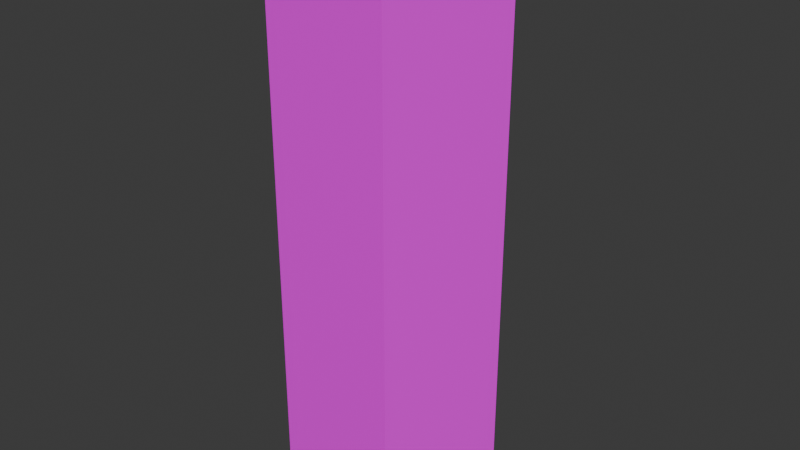 # Source: legR.blend  (saved by Blender 4.4.30; exported with 4.5.12 LTS)
import bpy
from mathutils import Matrix  # noqa: F401  (used for matrix-valued properties, if any)

bpy.ops.wm.read_factory_settings(use_empty=True)
scene = bpy.context.scene
scene.name = 'Scene'

# ---- collections
col_collection = bpy.data.collections.new('Collection'); scene.collection.children.link(col_collection)

# ---- images (referenced by path relative to the original .blend; pixels are not part of the script)
import os
ASSET_DIR = os.environ.get("B2B_ASSET_DIR", "")  # directory of the original .blend (textures are referenced by path, not embedded)
HERE = os.path.dirname(os.path.abspath(__file__))  # packed textures are extracted next to this script under _unpacked/

def load_image(name, relpath, width, height, colorspace="sRGB"):
    """Load a texture the original file referenced (path relative to the .blend, or extracted next to this script)."""
    p = next((c for c in (os.path.join(HERE, relpath), os.path.join(ASSET_DIR, relpath)) if relpath and os.path.exists(c)), "")
    if p:
        img = bpy.data.images.load(p, check_existing=True)
        img.name = name
    else:  # same state as the original file: an image datablock whose file is absent (Cycles renders it pink)
        img = bpy.data.images.new(name, width, height)
        img.source = "FILE"
        img.filepath = "//" + (relpath or name)
    img.colorspace_settings.name = colorspace
    return img
img_legr_png = load_image('legR.png', 'legR.png', 1024, 1024, 'sRGB')

# ---- materials (node trees are filled in below, after node groups)
mat_material = bpy.data.materials.new('Material')
mat_material.alpha_threshold = 0.0
mat_material.roughness = 0.5
mat_material.line_color = (0.0, 0.0, 0.0, 1.0)

# ---- material node trees
mat_material.use_nodes = True; mat_material.node_tree.nodes.clear()
_N = mat_material.node_tree.nodes; _L = mat_material.node_tree.links
n0 = _N.new('ShaderNodeOutputMaterial'); n0.name = 'Material Output'; n0.location = (300, 300)
n1 = _N.new('ShaderNodeBsdfPrincipled'); n1.name = 'Principled BSDF'; n1.location = (10, 300)
n1.inputs[3].default_value = 1.45
n2 = _N.new('ShaderNodeTexImage'); n2.name = '画像テクスチャ'; n2.location = (-280, 280)
n2.image = img_legr_png
_L.new(n1.outputs[0], n0.inputs[0])
_L.new(n2.outputs[0], n1.inputs[0])
n0.is_active_output = True

# ---- world
world_world = bpy.data.worlds.new('World'); scene.world = world_world
world_world.use_nodes = True; world_world.node_tree.nodes.clear()
_N = world_world.node_tree.nodes; _L = world_world.node_tree.links
n0 = _N.new('ShaderNodeOutputWorld'); n0.name = 'World Output'; n0.location = (300, 300)
n1 = _N.new('ShaderNodeBackground'); n1.name = 'Background'; n1.location = (10, 300)
n1.inputs[0].default_value = (0.05088, 0.05088, 0.05088, 1.0)
_L.new(n1.outputs[0], n0.inputs[0])
n0.is_active_output = True
world_world.color = (0.05088, 0.05088, 0.05088)
world_world.sun_shadow_jitter_overblur = 0.0

# ---- meshes
me_004 = bpy.data.meshes.new('円柱.004')
me_004.from_pydata([(-0.004077, 0.2065, -1.195), (-0.004077, 0.2065, -0.002976), (0.2066, 0.05343, -1.195), (0.2066, 0.05343, -0.002976), (0.1261, -0.1942, -1.195), (0.1261, -0.1942, -0.002976), (-0.1343, -0.1942, -1.195), (-0.1343, -0.1942, -0.002976), (-0.2147, 0.05343, -1.195), (-0.2147, 0.05343, -0.002976)], [], [(0, 1, 3, 2), (2, 3, 5, 4), (4, 5, 7, 6), (3, 1, 9, 7, 5), (6, 7, 9, 8), (8, 9, 1, 0), (0, 2, 4, 6, 8)])
me_004.polygons.foreach_set('use_smooth', [True] * 7)
_k = set([(0, 1), (0, 2), (0, 8), (1, 3), (1, 9), (2, 3), (2, 4), (3, 5), (4, 5), (4, 6), (5, 7), (6, 7), (6, 8), (7, 9), (8, 9)])
me_004.attributes.new('sharp_edge', 'BOOLEAN', 'EDGE').data.foreach_set('value', [ (min(e.vertices), max(e.vertices)) in _k for e in me_004.edges])
_uv = me_004.uv_layers.new(name='UVMap')
_uv.uv.foreach_set('vector', [0.6457, 0.7005, 0.05153, 0.7005, 0.05153, 0.5707, 0.6457, 0.5707, 0.6457, 0.5707, 0.05153, 0.5707, 0.05153, 0.4409, 0.6457, 0.4409, 0.6457, 0.4409, 0.05153, 0.4409, 0.05153, 0.3111, 0.6457, 0.3111, 0.9485, 0.09164, 0.9485, 0.2214, 0.825, 0.2615, 0.7487, 0.1565, 0.825, 0.05153, 0.6457, 0.3111, 0.05153, 0.3111, 0.05153, 0.1813, 0.6457, 0.1813, 0.6457, 0.1813, 0.05153, 0.1813, 0.05153, 0.05153, 0.6457, 0.05153, 0.9485, 0.4047, 0.9485, 0.5345, 0.825, 0.5746, 0.7487, 0.4696, 0.825, 0.3646])
me_004.materials.append(mat_material)
me_004.update()
me_004.normals_split_custom_set([tuple(v) for v in zip(*[iter([0.5878, 0.809, -6.002e-08, 0.5878, 0.809, -6.002e-08, 0.5878, 0.809, -6.002e-08, 0.5878, 0.809, -6.002e-08, 0.9511, -0.309, 2.401e-08, 0.9511, -0.309, 2.401e-08, 0.9511, -0.309, 2.401e-08, 0.9511, -0.309, 2.401e-08, 0.0, -1.0, 7.202e-08, 0.0, -1.0, 7.202e-08, 0.0, -1.0, 7.202e-08, 0.0, -1.0, 7.202e-08, 4.99e-10, 8.709e-08, 1.0, 4.99e-10, 8.709e-08, 1.0, 4.99e-10, 8.709e-08, 1.0, 4.99e-10, 8.709e-08, 1.0, 4.99e-10, 8.709e-08, 1.0, -0.9511, -0.309, 2.401e-08, -0.9511, -0.309, 2.401e-08, -0.9511, -0.309, 2.401e-08, -0.9511, -0.309, 2.401e-08, -0.5878, 0.809, -6.602e-08, -0.5878, 0.809, -6.602e-08, -0.5878, 0.809, -6.602e-08, -0.5878, 0.809, -6.602e-08, 0.0, 0.0, -1.0, 0.0, 0.0, -1.0, 0.0, 0.0, -1.0, 0.0, 0.0, -1.0, 0.0, 0.0, -1.0])] * 3)])

# ---- objects
ob_004 = bpy.data.objects.new('円柱.004', me_004)

# ---- transforms, parenting, visibility, modifiers, constraints
ob_004.location = (0.0, 0.0, 0.0)

# ---- collection membership
col_collection.objects.link(ob_004)

# ---- scene / render settings (as saved in the file)
scene.frame_start = 1; scene.frame_end = 250; scene.frame_set(1)
scene.render.engine = 'BLENDER_EEVEE_NEXT'
bpy.context.view_layer.update()

# ---- added for rendering (the .blend has no active camera and no usable light): camera, sun
cam_auto = bpy.data.cameras.new('AutoCamera')
cam_auto.lens = 50.0
cam_auto.sensor_width = 36.0
cam_auto.clip_end = 1000.0
ob_auto_camera = bpy.data.objects.new('AutoCamera', cam_auto)
scene.collection.objects.link(ob_auto_camera)
ob_auto_camera.location = (1.2229, -1.46624, 0.382659)
ob_auto_camera.rotation_euler = (1.09748, -7.21219e-08, 0.694738)
scene.camera = ob_auto_camera
light_auto_sun = bpy.data.lights.new('AutoSun', 'SUN')
light_auto_sun.energy = 3.0
light_auto_sun.angle = 0.0523599
ob_auto_sun = bpy.data.objects.new('AutoSun', light_auto_sun)
scene.collection.objects.link(ob_auto_sun)
ob_auto_sun.rotation_euler = (0.872665, 0.174533, 0.523599)
bpy.context.view_layer.update()
